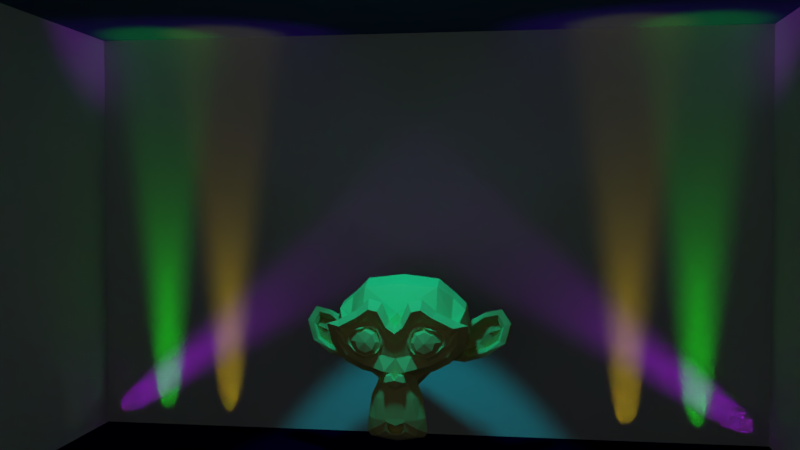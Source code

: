 # Source: simple_test.blend  (saved by Blender 2.78.0; exported with 4.5.12 LTS)
import bpy
from mathutils import Matrix  # noqa: F401  (used for matrix-valued properties, if any)

bpy.ops.wm.read_factory_settings(use_empty=True)
scene = bpy.context.scene
scene.name = 'Scene'

# ---- collections
col_collection_1 = bpy.data.collections.new('Collection 1'); scene.collection.children.link(col_collection_1)
col_collection_2 = bpy.data.collections.new('Collection 2'); scene.collection.children.link(col_collection_2)
col_collection_2.hide_render = True
col_collection_2.hide_viewport = True

# ---- materials (node trees are filled in below, after node groups)
mat_material_001 = bpy.data.materials.new('Material.001')
mat_material_001.alpha_threshold = 0.0
mat_material_001.use_transparent_shadow = False
mat_material_001.diffuse_color = (0.8, 0.7691, 0.2608, 1.0)
mat_material_001.roughness = 0.5
mat_roof = bpy.data.materials.new('Roof')
mat_roof.alpha_threshold = 0.0
mat_roof.use_transparent_shadow = False
mat_roof.diffuse_color = (0.06672, 0.1082, 0.2462, 1.0)
mat_roof.roughness = 0.5
mat_wall = bpy.data.materials.new('Wall')
mat_wall.alpha_threshold = 0.0
mat_wall.use_transparent_shadow = False
mat_wall.roughness = 0.5
mat_floor = bpy.data.materials.new('Floor')
mat_floor.alpha_threshold = 0.0
mat_floor.use_transparent_shadow = False
mat_floor.diffuse_color = (0.0, 4.113e-06, 0.02539, 1.0)
mat_floor.roughness = 0.5

# ---- material node trees

# ---- world
world_world = bpy.data.worlds.new('World'); scene.world = world_world
world_world.color = (0.05088, 0.05088, 0.05088)
world_world.use_sun_shadow = False
world_world.sun_shadow_jitter_overblur = 0.0
world_world.cycles.sampling_method = 'MANUAL'
world_world.light_settings.ao_factor = 0.4688

# ---- cameras
cam_camera = bpy.data.cameras.new('Camera')
cam_camera.clip_end = 100.0
cam_camera.lens = 35.0
cam_camera.sensor_width = 32.0
cam_camera.sensor_height = 18.0
cam_camera.ortho_scale = 7.314
cam_camera.dof.focus_distance = 0.0
cam_camera.dof.aperture_fstop = 128.0

# ---- lights
light_spot = bpy.data.lights.new('Spot', 'SPOT')
light_spot.color = (0.0, 0.7843, 1.0)
light_spot.transmission_factor = 0.0
light_spot.energy = 100.0
light_spot.shadow_buffer_clip_start = 0.5
light_spot.shadow_soft_size = 0.1
light_spot.shadow_maximum_resolution = 0.006
light_spot.use_absolute_resolution = True
light_lamp_006 = bpy.data.lights.new('Lamp.006', 'SPOT')
light_lamp_006.color = (0.3922, 0.0, 0.7843)
light_lamp_006.transmission_factor = 0.0
light_lamp_006.cutoff_distance = 30.0
light_lamp_006.energy = 200.0
light_lamp_006.shadow_buffer_clip_start = 1.001
light_lamp_006.shadow_soft_size = 0.1
light_lamp_006.shadow_maximum_resolution = 0.006
light_lamp_006.use_absolute_resolution = True
light_lamp_006.spot_blend = 0.6604
light_lamp_006.spot_size = 0.3491
light_lamp_005 = bpy.data.lights.new('Lamp.005', 'SPOT')
light_lamp_005.color = (0.3922, 0.0, 0.7843)
light_lamp_005.transmission_factor = 0.0
light_lamp_005.cutoff_distance = 30.0
light_lamp_005.energy = 200.0
light_lamp_005.shadow_buffer_clip_start = 1.001
light_lamp_005.shadow_soft_size = 0.1
light_lamp_005.shadow_maximum_resolution = 0.006
light_lamp_005.use_absolute_resolution = True
light_lamp_005.spot_blend = 0.6604
light_lamp_005.spot_size = 0.3491
light_lamp_004 = bpy.data.lights.new('Lamp.004', 'SPOT')
light_lamp_004.color = (0.5882, 0.3922, 0.0)
light_lamp_004.transmission_factor = 0.0
light_lamp_004.cutoff_distance = 30.0
light_lamp_004.energy = 200.0
light_lamp_004.shadow_buffer_clip_start = 1.001
light_lamp_004.shadow_soft_size = 0.1
light_lamp_004.shadow_maximum_resolution = 0.006
light_lamp_004.use_absolute_resolution = True
light_lamp_004.spot_blend = 0.6604
light_lamp_004.spot_size = 0.3491
light_lamp_003 = bpy.data.lights.new('Lamp.003', 'SPOT')
light_lamp_003.color = (0.5882, 0.3922, 0.0)
light_lamp_003.transmission_factor = 0.0
light_lamp_003.cutoff_distance = 30.0
light_lamp_003.energy = 200.0
light_lamp_003.shadow_buffer_clip_start = 1.001
light_lamp_003.shadow_soft_size = 0.1
light_lamp_003.shadow_maximum_resolution = 0.006
light_lamp_003.use_absolute_resolution = True
light_lamp_003.spot_blend = 0.6604
light_lamp_003.spot_size = 0.3491
light_lamp_002 = bpy.data.lights.new('Lamp.002', 'SPOT')
light_lamp_002.color = (0.0, 1.0, 0.0)
light_lamp_002.transmission_factor = 0.0
light_lamp_002.cutoff_distance = 30.0
light_lamp_002.energy = 200.0
light_lamp_002.shadow_buffer_clip_start = 1.001
light_lamp_002.shadow_soft_size = 0.1
light_lamp_002.shadow_maximum_resolution = 0.006
light_lamp_002.use_absolute_resolution = True
light_lamp_002.spot_blend = 0.6604
light_lamp_002.spot_size = 0.3491
light_lamp_001 = bpy.data.lights.new('Lamp.001', 'SPOT')
light_lamp_001.color = (0.0, 1.0, 0.0)
light_lamp_001.transmission_factor = 0.0
light_lamp_001.cutoff_distance = 30.0
light_lamp_001.energy = 200.0
light_lamp_001.shadow_buffer_clip_start = 1.001
light_lamp_001.shadow_soft_size = 0.1
light_lamp_001.shadow_maximum_resolution = 0.006
light_lamp_001.use_absolute_resolution = True
light_lamp_001.spot_blend = 0.6604
light_lamp_001.spot_size = 0.3491

# ---- meshes
me_suzanne = bpy.data.meshes.new('Suzanne')
me_suzanne.from_pydata([(0.4375, -0.7656, 0.1641), (-0.4375, -0.7656, 0.1641), (0.5, -0.6875, 0.09375), (-0.5, -0.6875, 0.09375), (0.5469, -0.5781, 0.05469), (-0.5469, -0.5781, 0.05469), (0.3516, -0.6172, -0.02344), (-0.3516, -0.6172, -0.02344), (0.3516, -0.7188, 0.03125), (-0.3516, -0.7188, 0.03125), (0.3516, -0.7812, 0.1328), (-0.3516, -0.7812, 0.1328), (0.2734, -0.7969, 0.1641), (-0.2734, -0.7969, 0.1641), (0.2031, -0.7422, 0.09375), (-0.2031, -0.7422, 0.09375), (0.1562, -0.6484, 0.05469), (-0.1562, -0.6484, 0.05469), (0.07812, -0.6562, 0.2422), (-0.07812, -0.6562, 0.2422), (0.1406, -0.7422, 0.2422), (-0.1406, -0.7422, 0.2422), (0.2422, -0.7969, 0.2422), (-0.2422, -0.7969, 0.2422), (0.2734, -0.7969, 0.3281), (-0.2734, -0.7969, 0.3281), (0.2031, -0.7422, 0.3906), (-0.2031, -0.7422, 0.3906), (0.1562, -0.6484, 0.4375), (-0.1562, -0.6484, 0.4375), (0.3516, -0.6172, 0.5156), (-0.3516, -0.6172, 0.5156), (0.3516, -0.7188, 0.4531), (-0.3516, -0.7188, 0.4531), (0.3516, -0.7812, 0.3594), (-0.3516, -0.7812, 0.3594), (0.4375, -0.7656, 0.3281), (-0.4375, -0.7656, 0.3281), (0.5, -0.6875, 0.3906), (-0.5, -0.6875, 0.3906), (0.5469, -0.5781, 0.4375), (-0.5469, -0.5781, 0.4375), (0.625, -0.5625, 0.2422), (-0.625, -0.5625, 0.2422), (0.5625, -0.6719, 0.2422), (-0.5625, -0.6719, 0.2422), (0.4688, -0.7578, 0.2422), (-0.4688, -0.7578, 0.2422), (0.4766, -0.7734, 0.2422), (-0.4766, -0.7734, 0.2422), (0.4453, -0.7812, 0.3359), (-0.4453, -0.7812, 0.3359), (0.3516, -0.8047, 0.375), (-0.3516, -0.8047, 0.375), (0.2656, -0.8203, 0.3359), (-0.2656, -0.8203, 0.3359), (0.2266, -0.8203, 0.2422), (-0.2266, -0.8203, 0.2422), (0.2656, -0.8203, 0.1562), (-0.2656, -0.8203, 0.1562), (0.3516, -0.8281, 0.2422), (-0.3516, -0.8281, 0.2422), (0.3516, -0.8047, 0.1172), (-0.3516, -0.8047, 0.1172), (0.4453, -0.7812, 0.1562), (-0.4453, -0.7812, 0.1562), (0.0, -0.7422, 0.4297), (0.0, -0.8203, 0.3516), (0.0, -0.7344, -0.6797), (0.0, -0.7812, -0.3203), (0.0, -0.7969, -0.1875), (0.0, -0.7188, -0.7734), (0.0, -0.6016, 0.4062), (0.0, -0.5703, 0.5703), (0.0, 0.5469, 0.8984), (0.0, 0.8516, 0.5625), (0.0, 0.8281, 0.07031), (0.0, 0.3516, -0.3828), (0.2031, -0.5625, -0.1875), (-0.2031, -0.5625, -0.1875), (0.3125, -0.5703, -0.4375), (-0.3125, -0.5703, -0.4375), (0.3516, -0.5703, -0.6953), (-0.3516, -0.5703, -0.6953), (0.3672, -0.5312, -0.8906), (-0.3672, -0.5312, -0.8906), (0.3281, -0.5234, -0.9453), (-0.3281, -0.5234, -0.9453), (0.1797, -0.5547, -0.9688), (-0.1797, -0.5547, -0.9688), (0.0, -0.5781, -0.9844), (0.4375, -0.5312, -0.1406), (-0.4375, -0.5312, -0.1406), (0.6328, -0.5391, -0.03906), (-0.6328, -0.5391, -0.03906), (0.8281, -0.4453, 0.1484), (-0.8281, -0.4453, 0.1484), (0.8594, -0.5938, 0.4297), (-0.8594, -0.5938, 0.4297), (0.7109, -0.625, 0.4844), (-0.7109, -0.625, 0.4844), (0.4922, -0.6875, 0.6016), (-0.4922, -0.6875, 0.6016), (0.3203, -0.7344, 0.7578), (-0.3203, -0.7344, 0.7578), (0.1562, -0.7578, 0.7188), (-0.1562, -0.7578, 0.7188), (0.0625, -0.75, 0.4922), (-0.0625, -0.75, 0.4922), (0.1641, -0.7734, 0.4141), (-0.1641, -0.7734, 0.4141), (0.125, -0.7656, 0.3047), (-0.125, -0.7656, 0.3047), (0.2031, -0.7422, 0.09375), (-0.2031, -0.7422, 0.09375), (0.375, -0.7031, 0.01562), (-0.375, -0.7031, 0.01562), (0.4922, -0.6719, 0.0625), (-0.4922, -0.6719, 0.0625), (0.625, -0.6484, 0.1875), (-0.625, -0.6484, 0.1875), (0.6406, -0.6484, 0.2969), (-0.6406, -0.6484, 0.2969), (0.6016, -0.6641, 0.375), (-0.6016, -0.6641, 0.375), (0.4297, -0.7188, 0.4375), (-0.4297, -0.7188, 0.4375), (0.25, -0.7578, 0.4688), (-0.25, -0.7578, 0.4688), (0.0, -0.7344, -0.7656), (0.1094, -0.7344, -0.7188), (-0.1094, -0.7344, -0.7188), (0.1172, -0.7109, -0.8359), (-0.1172, -0.7109, -0.8359), (0.0625, -0.6953, -0.8828), (-0.0625, -0.6953, -0.8828), (0.0, -0.6875, -0.8906), (0.0, -0.75, -0.1953), (0.0, -0.7422, -0.1406), (0.1016, -0.7422, -0.1484), (-0.1016, -0.7422, -0.1484), (0.125, -0.75, -0.2266), (-0.125, -0.75, -0.2266), (0.08594, -0.7422, -0.2891), (-0.08594, -0.7422, -0.2891), (0.3984, -0.6719, -0.04688), (-0.3984, -0.6719, -0.04688), (0.6172, -0.625, 0.05469), (-0.6172, -0.625, 0.05469), (0.7266, -0.6016, 0.2031), (-0.7266, -0.6016, 0.2031), (0.7422, -0.6562, 0.375), (-0.7422, -0.6562, 0.375), (0.6875, -0.7266, 0.4141), (-0.6875, -0.7266, 0.4141), (0.4375, -0.7969, 0.5469), (-0.4375, -0.7969, 0.5469), (0.3125, -0.8359, 0.6406), (-0.3125, -0.8359, 0.6406), (0.2031, -0.8516, 0.6172), (-0.2031, -0.8516, 0.6172), (0.1016, -0.8438, 0.4297), (-0.1016, -0.8438, 0.4297), (0.125, -0.8125, -0.1016), (-0.125, -0.8125, -0.1016), (0.2109, -0.7109, -0.4453), (-0.2109, -0.7109, -0.4453), (0.25, -0.6875, -0.7031), (-0.25, -0.6875, -0.7031), (0.2656, -0.6641, -0.8203), (-0.2656, -0.6641, -0.8203), (0.2344, -0.6328, -0.9141), (-0.2344, -0.6328, -0.9141), (0.1641, -0.6328, -0.9297), (-0.1641, -0.6328, -0.9297), (0.0, -0.6406, -0.9453), (0.0, -0.7266, 0.04688), (0.0, -0.7656, 0.2109), (0.3281, -0.7422, 0.4766), (-0.3281, -0.7422, 0.4766), (0.1641, -0.75, 0.1406), (-0.1641, -0.75, 0.1406), (0.1328, -0.7578, 0.2109), (-0.1328, -0.7578, 0.2109), (0.1172, -0.7344, -0.6875), (-0.1172, -0.7344, -0.6875), (0.07812, -0.75, -0.4453), (-0.07812, -0.75, -0.4453), (0.0, -0.75, -0.4453), (0.0, -0.7422, -0.3281), (0.09375, -0.7812, -0.2734), (-0.09375, -0.7812, -0.2734), (0.1328, -0.7969, -0.2266), (-0.1328, -0.7969, -0.2266), (0.1094, -0.7812, -0.1328), (-0.1094, -0.7812, -0.1328), (0.03906, -0.7812, -0.125), (-0.03906, -0.7812, -0.125), (0.0, -0.8281, -0.2031), (0.04688, -0.8125, -0.1484), (-0.04688, -0.8125, -0.1484), (0.09375, -0.8125, -0.1562), (-0.09375, -0.8125, -0.1562), (0.1094, -0.8281, -0.2266), (-0.1094, -0.8281, -0.2266), (0.07812, -0.8047, -0.25), (-0.07812, -0.8047, -0.25), (0.0, -0.8047, -0.2891), (0.2578, -0.5547, -0.3125), (-0.2578, -0.5547, -0.3125), (0.1641, -0.7109, -0.2422), (-0.1641, -0.7109, -0.2422), (0.1797, -0.7109, -0.3125), (-0.1797, -0.7109, -0.3125), (0.2344, -0.5547, -0.25), (-0.2344, -0.5547, -0.25), (0.0, -0.6875, -0.875), (0.04688, -0.6875, -0.8672), (-0.04688, -0.6875, -0.8672), (0.09375, -0.7109, -0.8203), (-0.09375, -0.7109, -0.8203), (0.09375, -0.7266, -0.7422), (-0.09375, -0.7266, -0.7422), (0.0, -0.6562, -0.7812), (0.09375, -0.6641, -0.75), (-0.09375, -0.6641, -0.75), (0.09375, -0.6406, -0.8125), (-0.09375, -0.6406, -0.8125), (0.04688, -0.6328, -0.8516), (-0.04688, -0.6328, -0.8516), (0.0, -0.6328, -0.8594), (0.1719, -0.7812, 0.2188), (-0.1719, -0.7812, 0.2188), (0.1875, -0.7734, 0.1562), (-0.1875, -0.7734, 0.1562), (0.3359, -0.7578, 0.4297), (-0.3359, -0.7578, 0.4297), (0.2734, -0.7734, 0.4219), (-0.2734, -0.7734, 0.4219), (0.4219, -0.7734, 0.3984), (-0.4219, -0.7734, 0.3984), (0.5625, -0.6953, 0.3516), (-0.5625, -0.6953, 0.3516), (0.5859, -0.6875, 0.2891), (-0.5859, -0.6875, 0.2891), (0.5781, -0.6797, 0.1953), (-0.5781, -0.6797, 0.1953), (0.4766, -0.7188, 0.1016), (-0.4766, -0.7188, 0.1016), (0.375, -0.7422, 0.0625), (-0.375, -0.7422, 0.0625), (0.2266, -0.7812, 0.1094), (-0.2266, -0.7812, 0.1094), (0.1797, -0.7812, 0.2969), (-0.1797, -0.7812, 0.2969), (0.2109, -0.7812, 0.375), (-0.2109, -0.7812, 0.375), (0.2344, -0.7578, 0.3594), (-0.2344, -0.7578, 0.3594), (0.1953, -0.7578, 0.2969), (-0.1953, -0.7578, 0.2969), (0.2422, -0.7578, 0.125), (-0.2422, -0.7578, 0.125), (0.375, -0.7266, 0.08594), (-0.375, -0.7266, 0.08594), (0.4609, -0.7031, 0.1172), (-0.4609, -0.7031, 0.1172), (0.5469, -0.6719, 0.2109), (-0.5469, -0.6719, 0.2109), (0.5547, -0.6719, 0.2812), (-0.5547, -0.6719, 0.2812), (0.5312, -0.6797, 0.3359), (-0.5312, -0.6797, 0.3359), (0.4141, -0.75, 0.3906), (-0.4141, -0.75, 0.3906), (0.2812, -0.7656, 0.3984), (-0.2812, -0.7656, 0.3984), (0.3359, -0.75, 0.4062), (-0.3359, -0.75, 0.4062), (0.2031, -0.75, 0.1719), (-0.2031, -0.75, 0.1719), (0.1953, -0.75, 0.2266), (-0.1953, -0.75, 0.2266), (0.1094, -0.6094, 0.4609), (-0.1094, -0.6094, 0.4609), (0.1953, -0.6172, 0.6641), (-0.1953, -0.6172, 0.6641), (0.3359, -0.5938, 0.6875), (-0.3359, -0.5938, 0.6875), (0.4844, -0.5547, 0.5547), (-0.4844, -0.5547, 0.5547), (0.6797, -0.4922, 0.4531), (-0.6797, -0.4922, 0.4531), (0.7969, -0.4609, 0.4062), (-0.7969, -0.4609, 0.4062), (0.7734, -0.375, 0.1641), (-0.7734, -0.375, 0.1641), (0.6016, -0.4141, 0.0), (-0.6016, -0.4141, 0.0), (0.4375, -0.4688, -0.09375), (-0.4375, -0.4688, -0.09375), (0.0, -0.2891, 0.8984), (0.0, 0.07812, 0.9844), (0.0, 0.6719, -0.1953), (0.0, -0.1875, -0.4609), (0.0, -0.4609, -0.9766), (0.0, -0.3438, -0.8047), (0.0, -0.3203, -0.5703), (0.0, -0.2812, -0.4844), (0.8516, -0.05469, 0.2344), (-0.8516, -0.05469, 0.2344), (0.8594, 0.04688, 0.3203), (-0.8594, 0.04688, 0.3203), (0.7734, 0.4375, 0.2656), (-0.7734, 0.4375, 0.2656), (0.4609, 0.7031, 0.4375), (-0.4609, 0.7031, 0.4375), (0.7344, -0.07031, -0.04688), (-0.7344, -0.07031, -0.04688), (0.5938, 0.1641, -0.125), (-0.5938, 0.1641, -0.125), (0.6406, 0.4297, -0.007812), (-0.6406, 0.4297, -0.007812), (0.3359, 0.6641, 0.05469), (-0.3359, 0.6641, 0.05469), (0.2344, -0.4062, -0.3516), (-0.2344, -0.4062, -0.3516), (0.1797, -0.2578, -0.4141), (-0.1797, -0.2578, -0.4141), (0.2891, -0.3828, -0.7109), (-0.2891, -0.3828, -0.7109), (0.25, -0.3906, -0.5), (-0.25, -0.3906, -0.5), (0.3281, -0.3984, -0.9141), (-0.3281, -0.3984, -0.9141), (0.1406, -0.3672, -0.7578), (-0.1406, -0.3672, -0.7578), (0.125, -0.3594, -0.5391), (-0.125, -0.3594, -0.5391), (0.1641, -0.4375, -0.9453), (-0.1641, -0.4375, -0.9453), (0.2188, -0.4297, -0.2812), (-0.2188, -0.4297, -0.2812), (0.2109, -0.4688, -0.2266), (-0.2109, -0.4688, -0.2266), (0.2031, -0.5, -0.1719), (-0.2031, -0.5, -0.1719), (0.2109, -0.1641, -0.3906), (-0.2109, -0.1641, -0.3906), (0.2969, 0.2656, -0.3125), (-0.2969, 0.2656, -0.3125), (0.3438, 0.5391, -0.1484), (-0.3438, 0.5391, -0.1484), (0.4531, 0.3828, 0.8672), (-0.4531, 0.3828, 0.8672), (0.4531, 0.07031, 0.9297), (-0.4531, 0.07031, 0.9297), (0.4531, -0.2344, 0.8516), (-0.4531, -0.2344, 0.8516), (0.4609, -0.4297, 0.5234), (-0.4609, -0.4297, 0.5234), (0.7266, -0.3359, 0.4062), (-0.7266, -0.3359, 0.4062), (0.6328, -0.2812, 0.4531), (-0.6328, -0.2812, 0.4531), (0.6406, -0.05469, 0.7031), (-0.6406, -0.05469, 0.7031), (0.7969, -0.125, 0.5625), (-0.7969, -0.125, 0.5625), (0.7969, 0.1172, 0.6172), (-0.7969, 0.1172, 0.6172), (0.6406, 0.1953, 0.75), (-0.6406, 0.1953, 0.75), (0.6406, 0.4453, 0.6797), (-0.6406, 0.4453, 0.6797), (0.7969, 0.3594, 0.5391), (-0.7969, 0.3594, 0.5391), (0.6172, 0.5859, 0.3281), (-0.6172, 0.5859, 0.3281), (0.4844, 0.5469, 0.02344), (-0.4844, 0.5469, 0.02344), (0.8203, 0.2031, 0.3281), (-0.8203, 0.2031, 0.3281), (0.4062, -0.1484, -0.1719), (-0.4062, -0.1484, -0.1719), (0.4297, 0.2109, -0.1953), (-0.4297, 0.2109, -0.1953), (0.8906, 0.2344, 0.4062), (-0.8906, 0.2344, 0.4062), (0.7734, 0.125, -0.1406), (-0.7734, 0.125, -0.1406), (1.039, 0.3281, -0.1016), (-1.039, 0.3281, -0.1016), (1.281, 0.4297, 0.05469), (-1.281, 0.4297, 0.05469), (1.352, 0.4219, 0.3203), (-1.352, 0.4219, 0.3203), (1.234, 0.4219, 0.5078), (-1.234, 0.4219, 0.5078), (1.023, 0.3125, 0.4766), (-1.023, 0.3125, 0.4766), (1.016, 0.2891, 0.4141), (-1.016, 0.2891, 0.4141), (1.188, 0.3906, 0.4375), (-1.188, 0.3906, 0.4375), (1.266, 0.4062, 0.2891), (-1.266, 0.4062, 0.2891), (1.211, 0.4062, 0.07812), (-1.211, 0.4062, 0.07812), (1.031, 0.3047, -0.03906), (-1.031, 0.3047, -0.03906), (0.8281, 0.1328, -0.07031), (-0.8281, 0.1328, -0.07031), (0.9219, 0.2188, 0.3594), (-0.9219, 0.2188, 0.3594), (0.9453, 0.2891, 0.3047), (-0.9453, 0.2891, 0.3047), (0.8828, 0.2109, -0.02344), (-0.8828, 0.2109, -0.02344), (1.039, 0.3672, 0.0), (-1.039, 0.3672, 0.0), (1.188, 0.4453, 0.09375), (-1.188, 0.4453, 0.09375), (1.234, 0.4453, 0.25), (-1.234, 0.4453, 0.25), (1.172, 0.4375, 0.3594), (-1.172, 0.4375, 0.3594), (1.023, 0.3594, 0.3438), (-1.023, 0.3594, 0.3438), (0.8438, 0.2109, 0.2891), (-0.8438, 0.2109, 0.2891), (0.8359, 0.2734, 0.1719), (-0.8359, 0.2734, 0.1719), (0.7578, 0.2734, 0.09375), (-0.7578, 0.2734, 0.09375), (0.8203, 0.2734, 0.08594), (-0.8203, 0.2734, 0.08594), (0.8438, 0.2734, 0.01562), (-0.8438, 0.2734, 0.01562), (0.8125, 0.2734, -0.01562), (-0.8125, 0.2734, -0.01562), (0.7266, 0.07031, 0.0), (-0.7266, 0.07031, 0.0), (0.7188, 0.1719, -0.02344), (-0.7188, 0.1719, -0.02344), (0.7188, 0.1875, 0.03906), (-0.7188, 0.1875, 0.03906), (0.7969, 0.2109, 0.2031), (-0.7969, 0.2109, 0.2031), (0.8906, 0.2656, 0.2422), (-0.8906, 0.2656, 0.2422), (0.8906, 0.3203, 0.2344), (-0.8906, 0.3203, 0.2344), (0.8125, 0.3203, -0.01562), (-0.8125, 0.3203, -0.01562), (0.8516, 0.3203, 0.01562), (-0.8516, 0.3203, 0.01562), (0.8281, 0.3203, 0.07812), (-0.8281, 0.3203, 0.07812), (0.7656, 0.3203, 0.09375), (-0.7656, 0.3203, 0.09375), (0.8438, 0.3203, 0.1719), (-0.8438, 0.3203, 0.1719), (1.039, 0.4141, 0.3281), (-1.039, 0.4141, 0.3281), (1.188, 0.4844, 0.3438), (-1.188, 0.4844, 0.3438), (1.258, 0.4922, 0.2422), (-1.258, 0.4922, 0.2422), (1.211, 0.4844, 0.08594), (-1.211, 0.4844, 0.08594), (1.047, 0.4219, 0.0), (-1.047, 0.4219, 0.0), (0.8828, 0.2656, -0.01562), (-0.8828, 0.2656, -0.01562), (0.9531, 0.3438, 0.2891), (-0.9531, 0.3438, 0.2891), (0.8906, 0.3281, 0.1094), (-0.8906, 0.3281, 0.1094), (0.9375, 0.3359, 0.0625), (-0.9375, 0.3359, 0.0625), (1.0, 0.3672, 0.125), (-1.0, 0.3672, 0.125), (0.9609, 0.3516, 0.1719), (-0.9609, 0.3516, 0.1719), (1.016, 0.375, 0.2344), (-1.016, 0.375, 0.2344), (1.055, 0.3828, 0.1875), (-1.055, 0.3828, 0.1875), (1.109, 0.3906, 0.2109), (-1.109, 0.3906, 0.2109), (1.086, 0.3906, 0.2734), (-1.086, 0.3906, 0.2734), (1.023, 0.4844, 0.4375), (-1.023, 0.4844, 0.4375), (1.25, 0.5469, 0.4688), (-1.25, 0.5469, 0.4688), (1.367, 0.5, 0.2969), (-1.367, 0.5, 0.2969), (1.312, 0.5312, 0.05469), (-1.312, 0.5312, 0.05469), (1.039, 0.4922, -0.08594), (-1.039, 0.4922, -0.08594), (0.7891, 0.3281, -0.125), (-0.7891, 0.3281, -0.125), (0.8594, 0.3828, 0.3828), (-0.8594, 0.3828, 0.3828)], [], [(46, 0, 2, 44), (3, 1, 47, 45), (44, 2, 4, 42), (5, 3, 45, 43), (2, 8, 6, 4), (7, 9, 3, 5), (0, 10, 8, 2), (9, 11, 1, 3), (10, 12, 14, 8), (15, 13, 11, 9), (8, 14, 16, 6), (17, 15, 9, 7), (14, 20, 18, 16), (19, 21, 15, 17), (12, 22, 20, 14), (21, 23, 13, 15), (22, 24, 26, 20), (27, 25, 23, 21), (20, 26, 28, 18), (29, 27, 21, 19), (26, 32, 30, 28), (31, 33, 27, 29), (24, 34, 32, 26), (33, 35, 25, 27), (34, 36, 38, 32), (39, 37, 35, 33), (32, 38, 40, 30), (41, 39, 33, 31), (38, 44, 42, 40), (43, 45, 39, 41), (36, 46, 44, 38), (45, 47, 37, 39), (46, 36, 50, 48), (51, 37, 47, 49), (36, 34, 52, 50), (53, 35, 37, 51), (34, 24, 54, 52), (55, 25, 35, 53), (24, 22, 56, 54), (57, 23, 25, 55), (22, 12, 58, 56), (59, 13, 23, 57), (12, 10, 62, 58), (63, 11, 13, 59), (10, 0, 64, 62), (65, 1, 11, 63), (0, 46, 48, 64), (49, 47, 1, 65), (60, 64, 48), (49, 65, 61), (62, 64, 60), (61, 65, 63), (60, 58, 62), (63, 59, 61), (60, 56, 58), (59, 57, 61), (60, 54, 56), (57, 55, 61), (60, 52, 54), (55, 53, 61), (60, 50, 52), (53, 51, 61), (60, 48, 50), (51, 49, 61), (88, 173, 175, 90), (175, 174, 89, 90), (86, 171, 173, 88), (174, 172, 87, 89), (84, 169, 171, 86), (172, 170, 85, 87), (82, 167, 169, 84), (170, 168, 83, 85), (80, 165, 167, 82), (168, 166, 81, 83), (78, 91, 145, 163), (146, 92, 79, 164), (91, 93, 147, 145), (148, 94, 92, 146), (93, 95, 149, 147), (150, 96, 94, 148), (95, 97, 151, 149), (152, 98, 96, 150), (97, 99, 153, 151), (154, 100, 98, 152), (99, 101, 155, 153), (156, 102, 100, 154), (101, 103, 157, 155), (158, 104, 102, 156), (103, 105, 159, 157), (160, 106, 104, 158), (105, 107, 161, 159), (162, 108, 106, 160), (107, 66, 67, 161), (67, 66, 108, 162), (109, 127, 159, 161), (160, 128, 110, 162), (127, 178, 157, 159), (158, 179, 128, 160), (125, 155, 157, 178), (158, 156, 126, 179), (123, 153, 155, 125), (156, 154, 124, 126), (121, 151, 153, 123), (154, 152, 122, 124), (119, 149, 151, 121), (152, 150, 120, 122), (117, 147, 149, 119), (150, 148, 118, 120), (115, 145, 147, 117), (148, 146, 116, 118), (113, 163, 145, 115), (146, 164, 114, 116), (113, 180, 176, 163), (176, 181, 114, 164), (109, 161, 67, 111), (67, 162, 110, 112), (111, 67, 177, 182), (177, 67, 112, 183), (176, 180, 182, 177), (183, 181, 176, 177), (134, 136, 175, 173), (175, 136, 135, 174), (132, 134, 173, 171), (174, 135, 133, 172), (130, 132, 171, 169), (172, 133, 131, 170), (165, 186, 184, 167), (185, 187, 166, 168), (130, 169, 167, 184), (168, 170, 131, 185), (143, 189, 188, 186), (188, 189, 144, 187), (184, 186, 188, 68), (188, 187, 185, 68), (129, 130, 184, 68), (185, 131, 129, 68), (141, 192, 190, 143), (191, 193, 142, 144), (139, 194, 192, 141), (193, 195, 140, 142), (138, 196, 194, 139), (195, 197, 138, 140), (137, 70, 196, 138), (197, 70, 137, 138), (189, 143, 190, 69), (191, 144, 189, 69), (69, 190, 205, 207), (206, 191, 69, 207), (70, 198, 199, 196), (200, 198, 70, 197), (196, 199, 201, 194), (202, 200, 197, 195), (194, 201, 203, 192), (204, 202, 195, 193), (192, 203, 205, 190), (206, 204, 193, 191), (198, 203, 201, 199), (202, 204, 198, 200), (198, 207, 205, 203), (206, 207, 198, 204), (138, 139, 163, 176), (164, 140, 138, 176), (139, 141, 210, 163), (211, 142, 140, 164), (141, 143, 212, 210), (213, 144, 142, 211), (143, 186, 165, 212), (166, 187, 144, 213), (80, 208, 212, 165), (213, 209, 81, 166), (208, 214, 210, 212), (211, 215, 209, 213), (78, 163, 210, 214), (211, 164, 79, 215), (130, 129, 71, 221), (71, 129, 131, 222), (132, 130, 221, 219), (222, 131, 133, 220), (134, 132, 219, 217), (220, 133, 135, 218), (136, 134, 217, 216), (218, 135, 136, 216), (216, 217, 228, 230), (229, 218, 216, 230), (217, 219, 226, 228), (227, 220, 218, 229), (219, 221, 224, 226), (225, 222, 220, 227), (221, 71, 223, 224), (223, 71, 222, 225), (223, 230, 228, 224), (229, 230, 223, 225), (224, 228, 226), (227, 229, 225), (182, 180, 233, 231), (234, 181, 183, 232), (111, 182, 231, 253), (232, 183, 112, 254), (109, 111, 253, 255), (254, 112, 110, 256), (180, 113, 251, 233), (252, 114, 181, 234), (113, 115, 249, 251), (250, 116, 114, 252), (115, 117, 247, 249), (248, 118, 116, 250), (117, 119, 245, 247), (246, 120, 118, 248), (119, 121, 243, 245), (244, 122, 120, 246), (121, 123, 241, 243), (242, 124, 122, 244), (123, 125, 239, 241), (240, 126, 124, 242), (125, 178, 235, 239), (236, 179, 126, 240), (178, 127, 237, 235), (238, 128, 179, 236), (127, 109, 255, 237), (256, 110, 128, 238), (237, 255, 257, 275), (258, 256, 238, 276), (235, 237, 275, 277), (276, 238, 236, 278), (239, 235, 277, 273), (278, 236, 240, 274), (241, 239, 273, 271), (274, 240, 242, 272), (243, 241, 271, 269), (272, 242, 244, 270), (245, 243, 269, 267), (270, 244, 246, 268), (247, 245, 267, 265), (268, 246, 248, 266), (249, 247, 265, 263), (266, 248, 250, 264), (251, 249, 263, 261), (264, 250, 252, 262), (233, 251, 261, 279), (262, 252, 234, 280), (255, 253, 259, 257), (260, 254, 256, 258), (253, 231, 281, 259), (282, 232, 254, 260), (231, 233, 279, 281), (280, 234, 232, 282), (66, 107, 283, 72), (284, 108, 66, 72), (107, 105, 285, 283), (286, 106, 108, 284), (105, 103, 287, 285), (288, 104, 106, 286), (103, 101, 289, 287), (290, 102, 104, 288), (101, 99, 291, 289), (292, 100, 102, 290), (99, 97, 293, 291), (294, 98, 100, 292), (97, 95, 295, 293), (296, 96, 98, 294), (95, 93, 297, 295), (298, 94, 96, 296), (93, 91, 299, 297), (300, 92, 94, 298), (307, 308, 327, 337), (328, 308, 307, 338), (306, 307, 337, 335), (338, 307, 306, 336), (305, 306, 335, 339), (336, 306, 305, 340), (88, 90, 305, 339), (305, 90, 89, 340), (86, 88, 339, 333), (340, 89, 87, 334), (84, 86, 333, 329), (334, 87, 85, 330), (82, 84, 329, 331), (330, 85, 83, 332), (329, 335, 337, 331), (338, 336, 330, 332), (329, 333, 339, 335), (340, 334, 330, 336), (325, 331, 337, 327), (338, 332, 326, 328), (80, 82, 331, 325), (332, 83, 81, 326), (208, 341, 343, 214), (344, 342, 209, 215), (80, 325, 341, 208), (342, 326, 81, 209), (78, 214, 343, 345), (344, 215, 79, 346), (78, 345, 299, 91), (300, 346, 79, 92), (76, 323, 351, 303), (352, 324, 76, 303), (303, 351, 349, 77), (350, 352, 303, 77), (77, 349, 347, 304), (348, 350, 77, 304), (304, 347, 327, 308), (328, 348, 304, 308), (325, 327, 347, 341), (348, 328, 326, 342), (295, 297, 317, 309), (318, 298, 296, 310), (75, 315, 323, 76), (324, 316, 75, 76), (301, 357, 355, 302), (356, 358, 301, 302), (302, 355, 353, 74), (354, 356, 302, 74), (74, 353, 315, 75), (316, 354, 74, 75), (291, 293, 361, 363), (362, 294, 292, 364), (363, 361, 367, 365), (368, 362, 364, 366), (365, 367, 369, 371), (370, 368, 366, 372), (371, 369, 375, 373), (376, 370, 372, 374), (313, 377, 373, 375), (374, 378, 314, 376), (315, 353, 373, 377), (374, 354, 316, 378), (353, 355, 371, 373), (372, 356, 354, 374), (355, 357, 365, 371), (366, 358, 356, 372), (357, 359, 363, 365), (364, 360, 358, 366), (289, 291, 363, 359), (364, 292, 290, 360), (73, 359, 357, 301), (358, 360, 73, 301), (283, 285, 287, 289), (288, 286, 284, 290), (283, 289, 359, 73), (360, 290, 284, 73), (72, 283, 73), (73, 284, 72), (293, 295, 309, 361), (310, 296, 294, 362), (309, 311, 367, 361), (368, 312, 310, 362), (311, 381, 369, 367), (370, 382, 312, 368), (313, 375, 369, 381), (370, 376, 314, 382), (347, 349, 385, 383), (386, 350, 348, 384), (317, 383, 385, 319), (386, 384, 318, 320), (297, 299, 383, 317), (384, 300, 298, 318), (299, 343, 341, 383), (342, 344, 300, 384), (341, 347, 383), (384, 348, 342), (299, 345, 343), (344, 346, 300), (313, 321, 379, 377), (380, 322, 314, 378), (315, 377, 379, 323), (380, 378, 316, 324), (319, 385, 379, 321), (380, 386, 320, 322), (349, 351, 379, 385), (380, 352, 350, 386), (323, 379, 351), (352, 380, 324), (399, 387, 413, 401), (414, 388, 400, 402), (399, 401, 403, 397), (404, 402, 400, 398), (397, 403, 405, 395), (406, 404, 398, 396), (395, 405, 407, 393), (408, 406, 396, 394), (393, 407, 409, 391), (410, 408, 394, 392), (391, 409, 411, 389), (412, 410, 392, 390), (409, 419, 417, 411), (418, 420, 410, 412), (407, 421, 419, 409), (420, 422, 408, 410), (405, 423, 421, 407), (422, 424, 406, 408), (403, 425, 423, 405), (424, 426, 404, 406), (401, 427, 425, 403), (426, 428, 402, 404), (401, 413, 415, 427), (416, 414, 402, 428), (317, 319, 443, 441), (444, 320, 318, 442), (319, 389, 411, 443), (412, 390, 320, 444), (309, 317, 441, 311), (442, 318, 310, 312), (381, 429, 413, 387), (414, 430, 382, 388), (411, 417, 439, 443), (440, 418, 412, 444), (437, 445, 443, 439), (444, 446, 438, 440), (433, 445, 437, 435), (438, 446, 434, 436), (431, 447, 445, 433), (446, 448, 432, 434), (429, 447, 431, 449), (432, 448, 430, 450), (413, 429, 449, 415), (450, 430, 414, 416), (311, 447, 429, 381), (430, 448, 312, 382), (311, 441, 445, 447), (446, 442, 312, 448), (441, 443, 445), (446, 444, 442), (415, 449, 451, 475), (452, 450, 416, 476), (449, 431, 461, 451), (462, 432, 450, 452), (431, 433, 459, 461), (460, 434, 432, 462), (433, 435, 457, 459), (458, 436, 434, 460), (435, 437, 455, 457), (456, 438, 436, 458), (437, 439, 453, 455), (454, 440, 438, 456), (439, 417, 473, 453), (474, 418, 440, 454), (427, 415, 475, 463), (476, 416, 428, 464), (425, 427, 463, 465), (464, 428, 426, 466), (423, 425, 465, 467), (466, 426, 424, 468), (421, 423, 467, 469), (468, 424, 422, 470), (419, 421, 469, 471), (470, 422, 420, 472), (417, 419, 471, 473), (472, 420, 418, 474), (457, 455, 479, 477), (480, 456, 458, 478), (477, 479, 481, 483), (482, 480, 478, 484), (483, 481, 487, 485), (488, 482, 484, 486), (485, 487, 489, 491), (490, 488, 486, 492), (463, 475, 485, 491), (486, 476, 464, 492), (451, 483, 485, 475), (486, 484, 452, 476), (451, 461, 477, 483), (478, 462, 452, 484), (457, 477, 461, 459), (462, 478, 458, 460), (453, 473, 479, 455), (480, 474, 454, 456), (471, 481, 479, 473), (480, 482, 472, 474), (469, 487, 481, 471), (482, 488, 470, 472), (467, 489, 487, 469), (488, 490, 468, 470), (465, 491, 489, 467), (490, 492, 466, 468), (463, 491, 465), (466, 492, 464), (391, 389, 503, 501), (504, 390, 392, 502), (393, 391, 501, 499), (502, 392, 394, 500), (395, 393, 499, 497), (500, 394, 396, 498), (397, 395, 497, 495), (498, 396, 398, 496), (399, 397, 495, 493), (496, 398, 400, 494), (387, 399, 493, 505), (494, 400, 388, 506), (493, 501, 503, 505), (504, 502, 494, 506), (493, 495, 499, 501), (500, 496, 494, 502), (495, 497, 499), (500, 498, 496), (313, 381, 387, 505), (388, 382, 314, 506), (313, 505, 503, 321), (504, 506, 314, 322), (319, 321, 503, 389), (504, 322, 320, 390)])
me_suzanne.materials.append(mat_material_001)
me_suzanne.use_remesh_preserve_volume = False
me_suzanne.use_remesh_preserve_attributes = False
me_suzanne.use_mirror_vertex_groups = False
me_suzanne.update()
me_roof = bpy.data.meshes.new('Roof')
me_roof.from_pydata([(2750.0, 3250.0, 3200.0), (2750.0, 3250.0, 3000.0), (-2750.0, 3250.0, 3000.0), (-2750.0, 3250.0, 3200.0), (2750.0, -2250.0, 3000.0), (-2750.0, -2250.0, 3000.0), (2750.0, -2250.0, 3200.0), (-2750.0, -2250.0, 3200.0)], [], [(0, 1, 2, 3), (2, 1, 4, 5), (6, 4, 5, 7), (7, 3, 0, 6), (7, 5, 2, 3), (1, 0, 6, 4)])
me_roof.materials.append(mat_roof)
me_roof.use_remesh_preserve_volume = False
me_roof.use_remesh_preserve_attributes = False
me_roof.use_mirror_vertex_groups = False
me_roof.update()
me_wall = bpy.data.meshes.new('Wall')
me_wall.from_pydata([(-2500.0, 3000.0, 3000.0), (-2500.0, 3000.0, 0.0), (-2500.0, 0.0, 0.0), (-2500.0, 0.0, 3000.0), (2500.0, 3000.0, 3000.0), (2500.0, 3000.0, 0.0), (2500.0, 0.0, 3000.0), (2500.0, 0.0, 0.0), (2700.0, 0.0, 3000.0), (2700.0, 0.0, 0.0), (2700.0, 3200.0, 0.0), (2700.0, 3200.0, 3000.0), (-2700.0, 3200.0, 0.0), (-2700.0, 3200.0, 3000.0), (-2700.0, 0.0, 0.0), (-2700.0, 0.0, 3000.0)], [], [(0, 1, 2, 3), (4, 5, 1, 0), (6, 7, 5, 4), (8, 9, 7, 6), (8, 9, 10, 11), (11, 10, 12, 13), (13, 12, 14, 15), (15, 14, 2, 3), (2, 1, 5, 7, 9, 10, 12, 14), (3, 0, 4, 6, 8, 11, 13, 15)])
me_wall.materials.append(mat_wall)
me_wall.use_remesh_preserve_volume = False
me_wall.use_remesh_preserve_attributes = False
me_wall.use_mirror_vertex_groups = False
me_wall.update()
me_pad = bpy.data.meshes.new('Pad')
me_pad.from_pydata([(-2500.0, 3000.0, -200.0), (-2500.0, 3000.0, 0.0), (-2500.0, 0.0, 0.0), (-2500.0, 0.0, -200.0), (2500.0, 3000.0, -200.0), (2500.0, 3000.0, 0.0), (2500.0, 0.0, -200.0), (2500.0, 0.0, 0.0), (2500.0, -2000.0, 0.0), (2500.0, -2000.0, -200.0), (-2500.0, -2000.0, 0.0), (-2500.0, -2000.0, -200.0)], [], [(0, 1, 2, 3), (4, 5, 1, 0), (6, 7, 5, 4), (6, 7, 8, 9), (9, 8, 10, 11), (11, 10, 2, 3), (2, 1, 5, 7, 8, 10), (3, 0, 4, 6, 9, 11)])
me_pad.materials.append(mat_floor)
me_pad.use_remesh_preserve_volume = False
me_pad.use_remesh_preserve_attributes = False
me_pad.use_mirror_vertex_groups = False
me_pad.update()
me_wall001 = bpy.data.meshes.new('Wall001')
me_wall001.from_pydata([(-2500.0, -2000.0, 3000.0), (-2500.0, -2000.0, 0.0), (-2500.0, 0.0, 0.0), (-2500.0, 0.0, 3000.0), (2500.0, -2000.0, 3000.0), (2500.0, -2000.0, 0.0), (2500.0, 0.0, 3000.0), (2500.0, 0.0, 0.0), (2700.0, 0.0, 3000.0), (2700.0, 0.0, 0.0), (2700.0, -2200.0, 0.0), (2700.0, -2200.0, 3000.0), (-2700.0, -2200.0, 0.0), (-2700.0, -2200.0, 3000.0), (-2700.0, 0.0, 0.0), (-2700.0, 0.0, 3000.0)], [], [(0, 1, 2, 3), (4, 5, 1, 0), (6, 7, 5, 4), (8, 9, 7, 6), (8, 9, 10, 11), (11, 10, 12, 13), (13, 12, 14, 15), (15, 14, 2, 3), (2, 1, 5, 7, 9, 10, 12, 14), (3, 0, 4, 6, 8, 11, 13, 15)])
me_wall001.materials.append(mat_wall)
me_wall001.use_remesh_preserve_volume = False
me_wall001.use_remesh_preserve_attributes = False
me_wall001.use_mirror_vertex_groups = False
me_wall001.update()

# ---- objects
ob_spot_center = bpy.data.objects.new('Spot_Center', light_spot)
ob_suzanne = bpy.data.objects.new('Suzanne', me_suzanne)
ob_lamp_wall_r_3 = bpy.data.objects.new('Lamp.Wall.R.3', light_lamp_006)
ob_lamp_wall_l_3 = bpy.data.objects.new('Lamp.Wall.L.3', light_lamp_005)
ob_lamp_wall_l_2 = bpy.data.objects.new('Lamp.Wall.L.2', light_lamp_004)
ob_lamp_wall_r_2 = bpy.data.objects.new('Lamp.Wall.R.2', light_lamp_003)
ob_lamp_wall_r_1 = bpy.data.objects.new('Lamp.Wall.R.1', light_lamp_002)
ob_lamp_wall_l_1 = bpy.data.objects.new('Lamp.Wall.L.1', light_lamp_001)
ob_roof = bpy.data.objects.new('Roof', me_roof)
ob_wall = bpy.data.objects.new('Wall', me_wall)
ob_floor = bpy.data.objects.new('Floor', me_pad)
ob_camera = bpy.data.objects.new('Camera', cam_camera)
ob_wall_back = bpy.data.objects.new('Wall_Back', me_wall001)

# ---- transforms, parenting, visibility, modifiers, constraints
ob_spot_center.location = (0.0, 1.0, 2.9)
ob_spot_center.rotation_euler = (0.3491, 0.0, 0.0)
ob_spot_center.lineart.crease_threshold = 0.0
ob_suzanne.location = (0.0, 2.0, 0.8)
ob_suzanne.scale = (0.5, 0.5, 0.5)
ob_suzanne.lineart.crease_threshold = 0.0
ob_lamp_wall_r_3.location = (2.4, 2.95, 0.1)
ob_lamp_wall_r_3.rotation_euler = (3.142, -0.9599, 1.919e-07)
ob_lamp_wall_r_3.lock_rotations_4d = False
ob_lamp_wall_r_3.empty_display_type = 'ARROWS'
ob_lamp_wall_r_3.color = (0.0, 0.0, 0.0, 0.0)
ob_lamp_wall_r_3.lineart.crease_threshold = 0.0
ob_lamp_wall_l_3.location = (-2.4, 2.95, 0.1)
ob_lamp_wall_l_3.rotation_euler = (3.142, 0.9599, 1.919e-07)
ob_lamp_wall_l_3.lock_rotations_4d = False
ob_lamp_wall_l_3.empty_display_type = 'ARROWS'
ob_lamp_wall_l_3.color = (0.0, 0.0, 0.0, 0.0)
ob_lamp_wall_l_3.lineart.crease_threshold = 0.0
ob_lamp_wall_l_2.location = (-1.5, 2.95, 0.1)
ob_lamp_wall_l_2.rotation_euler = (3.142, -3.856e-17, 3.373e-18)
ob_lamp_wall_l_2.lock_rotations_4d = False
ob_lamp_wall_l_2.empty_display_type = 'ARROWS'
ob_lamp_wall_l_2.color = (0.0, 0.0, 0.0, 0.0)
ob_lamp_wall_l_2.lineart.crease_threshold = 0.0
ob_lamp_wall_r_2.location = (1.5, 2.95, 0.1)
ob_lamp_wall_r_2.rotation_euler = (3.142, -3.856e-17, 3.373e-18)
ob_lamp_wall_r_2.lock_rotations_4d = False
ob_lamp_wall_r_2.empty_display_type = 'ARROWS'
ob_lamp_wall_r_2.color = (0.0, 0.0, 0.0, 0.0)
ob_lamp_wall_r_2.lineart.crease_threshold = 0.0
ob_lamp_wall_r_1.location = (2.0, 2.95, 0.1)
ob_lamp_wall_r_1.rotation_euler = (3.142, -3.856e-17, 3.373e-18)
ob_lamp_wall_r_1.lock_rotations_4d = False
ob_lamp_wall_r_1.empty_display_type = 'ARROWS'
ob_lamp_wall_r_1.color = (0.0, 0.0, 0.0, 0.0)
ob_lamp_wall_r_1.lineart.crease_threshold = 0.0
ob_lamp_wall_l_1.location = (-2.0, 2.95, 0.1)
ob_lamp_wall_l_1.rotation_euler = (3.142, -3.856e-17, 3.373e-18)
ob_lamp_wall_l_1.lock_rotations_4d = False
ob_lamp_wall_l_1.empty_display_type = 'ARROWS'
ob_lamp_wall_l_1.color = (0.0, 0.0, 0.0, 0.0)
ob_lamp_wall_l_1.lineart.crease_threshold = 0.0
ob_roof.location = (0.0, 0.0, 0.0)
ob_roof.scale = (0.001, 0.001, 0.001)
ob_roof.lineart.crease_threshold = 0.0
ob_wall.location = (0.0, 0.0, 0.0)
ob_wall.scale = (0.001, 0.001, 0.001)
ob_wall.lineart.crease_threshold = 0.0
ob_floor.location = (0.0, 0.0, 0.0)
ob_floor.scale = (0.001, 0.001, 0.001)
ob_floor.lineart.crease_threshold = 0.0
ob_camera.location = (0.75, -3.5, 1.8)
ob_camera.rotation_euler = (1.536, 1.145e-06, 0.1396)
ob_camera.lock_rotations_4d = False
ob_camera.empty_display_type = 'ARROWS'
ob_camera.color = (0.0, 0.0, 0.0, 0.0)
ob_camera.display_type = 'WIRE'
ob_camera.lineart.crease_threshold = 0.0
ob_wall_back.location = (0.0, 0.0, 0.0)
ob_wall_back.scale = (0.001, 0.001, 0.001)
ob_wall_back.lineart.crease_threshold = 0.0

# ---- collection membership
col_collection_1.objects.link(ob_spot_center)
col_collection_1.objects.link(ob_suzanne)
col_collection_1.objects.link(ob_lamp_wall_r_3)
col_collection_1.objects.link(ob_lamp_wall_l_3)
col_collection_1.objects.link(ob_lamp_wall_l_2)
col_collection_1.objects.link(ob_lamp_wall_r_2)
col_collection_1.objects.link(ob_lamp_wall_r_1)
col_collection_1.objects.link(ob_lamp_wall_l_1)
col_collection_1.objects.link(ob_roof)
col_collection_1.objects.link(ob_wall)
col_collection_1.objects.link(ob_floor)
col_collection_1.objects.link(ob_camera)
col_collection_2.objects.link(ob_wall_back)

# ---- scene / render settings (as saved in the file)
scene.camera = ob_camera
scene.frame_start = 1; scene.frame_end = 250; scene.frame_set(1)
scene.render.engine = 'BLENDER_EEVEE_NEXT'
scene.render.dither_intensity = 0.0
scene.cycles.use_denoising = False
scene.cycles.samples = 128
scene.cycles.sampling_pattern = 'TABULATED_SOBOL'
scene.cycles.light_sampling_threshold = 0.0
scene.cycles.use_adaptive_sampling = False
scene.cycles.use_light_tree = False
scene.cycles.blur_glossy = 0.0
scene.cycles.sample_clamp_indirect = 0.0
scene.view_settings.view_transform = 'Standard'
bpy.context.view_layer.update()
